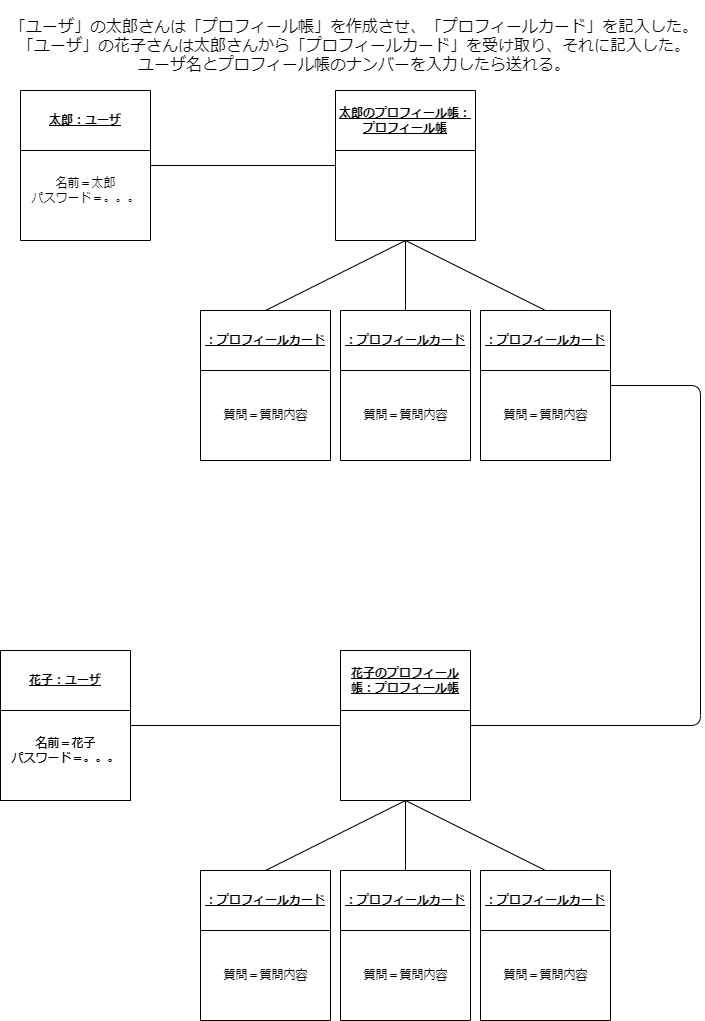

The diagram above was exported from draw.io. Its source (the exported page's mxGraphModel, read from the mxfile embedded in the PNG):
<mxGraphModel dx="1072" dy="556" grid="1" gridSize="10" guides="1" tooltips="1" connect="1" arrows="1" fold="1" page="1" pageScale="1" pageWidth="827" pageHeight="1169" math="0" shadow="0">
  <root>
    <mxCell id="0" />
    <mxCell id="1" parent="0" />
    <mxCell id="3" value="&lt;u&gt;太郎のプロフィール帳：プロフィール帳&lt;/u&gt;" style="swimlane;whiteSpace=wrap;html=1;startSize=60;" parent="1" vertex="1">
      <mxGeometry x="395" y="120" width="140" height="150" as="geometry" />
    </mxCell>
    <mxCell id="4" value="花子：ユーザ" style="swimlane;whiteSpace=wrap;html=1;startSize=60;" parent="1" vertex="1">
      <mxGeometry x="60" y="680" width="130" height="150" as="geometry" />
    </mxCell>
    <mxCell id="26" value="名前＝花子&lt;br&gt;パスワード＝。。。" style="text;html=1;align=center;verticalAlign=middle;resizable=0;points=[];autosize=1;strokeColor=none;fillColor=none;" parent="4" vertex="1">
      <mxGeometry y="80" width="130" height="40" as="geometry" />
    </mxCell>
    <mxCell id="5" value="&lt;u&gt;：プロフィールカード&lt;/u&gt;" style="swimlane;whiteSpace=wrap;html=1;startSize=60;" parent="1" vertex="1">
      <mxGeometry x="260" y="340" width="130" height="150" as="geometry" />
    </mxCell>
    <mxCell id="27" value="質問＝質問内容" style="text;html=1;align=center;verticalAlign=middle;resizable=0;points=[];autosize=1;strokeColor=none;fillColor=none;" parent="5" vertex="1">
      <mxGeometry x="10" y="90" width="110" height="30" as="geometry" />
    </mxCell>
    <mxCell id="6" value="&lt;u&gt;：プロフィールカード&lt;/u&gt;" style="swimlane;whiteSpace=wrap;html=1;startSize=60;" parent="1" vertex="1">
      <mxGeometry x="400" y="340" width="130" height="150" as="geometry" />
    </mxCell>
    <mxCell id="28" value="質問＝質問内容" style="text;html=1;align=center;verticalAlign=middle;resizable=0;points=[];autosize=1;strokeColor=none;fillColor=none;" parent="6" vertex="1">
      <mxGeometry x="10" y="90" width="110" height="30" as="geometry" />
    </mxCell>
    <mxCell id="7" value="&lt;u&gt;：プロフィールカード&lt;/u&gt;" style="swimlane;whiteSpace=wrap;html=1;startSize=60;" parent="1" vertex="1">
      <mxGeometry x="540" y="340" width="130" height="150" as="geometry" />
    </mxCell>
    <mxCell id="29" value="質問＝質問内容" style="text;html=1;align=center;verticalAlign=middle;resizable=0;points=[];autosize=1;strokeColor=none;fillColor=none;" parent="7" vertex="1">
      <mxGeometry x="10" y="90" width="110" height="30" as="geometry" />
    </mxCell>
    <mxCell id="8" value="&lt;u&gt;花子のプロフィール帳：プロフィール帳&lt;/u&gt;" style="swimlane;whiteSpace=wrap;html=1;startSize=60;" parent="1" vertex="1">
      <mxGeometry x="400" y="680" width="130" height="150" as="geometry" />
    </mxCell>
    <mxCell id="36" value="&lt;u&gt;花子：ユーザ&lt;/u&gt;" style="swimlane;whiteSpace=wrap;html=1;startSize=60;" vertex="1" parent="8">
      <mxGeometry x="-340" width="130" height="150" as="geometry" />
    </mxCell>
    <mxCell id="37" value="名前＝花子&lt;br&gt;パスワード＝。。。" style="text;html=1;align=center;verticalAlign=middle;resizable=0;points=[];autosize=1;strokeColor=none;fillColor=none;" vertex="1" parent="36">
      <mxGeometry y="80" width="130" height="40" as="geometry" />
    </mxCell>
    <mxCell id="38" value="&lt;u&gt;花子のプロフィール帳：プロフィール帳&lt;/u&gt;" style="swimlane;whiteSpace=wrap;html=1;startSize=60;" vertex="1" parent="8">
      <mxGeometry width="130" height="150" as="geometry" />
    </mxCell>
    <mxCell id="2" value="&lt;u&gt;太郎：ユーザ&lt;/u&gt;" style="swimlane;whiteSpace=wrap;html=1;startSize=60;" parent="1" vertex="1">
      <mxGeometry x="80" y="120" width="130" height="150" as="geometry" />
    </mxCell>
    <mxCell id="25" value="名前＝太郎&lt;br&gt;パスワード＝。。。" style="text;html=1;align=center;verticalAlign=middle;resizable=0;points=[];autosize=1;strokeColor=none;fillColor=none;" parent="2" vertex="1">
      <mxGeometry y="80" width="130" height="40" as="geometry" />
    </mxCell>
    <mxCell id="10" value="&lt;u&gt;：プロフィールカード&lt;/u&gt;" style="swimlane;whiteSpace=wrap;html=1;startSize=60;" parent="1" vertex="1">
      <mxGeometry x="260" y="900" width="130" height="150" as="geometry" />
    </mxCell>
    <mxCell id="30" value="質問＝質問内容" style="text;html=1;align=center;verticalAlign=middle;resizable=0;points=[];autosize=1;strokeColor=none;fillColor=none;" parent="10" vertex="1">
      <mxGeometry x="10" y="90" width="110" height="30" as="geometry" />
    </mxCell>
    <mxCell id="11" value="&lt;u&gt;：プロフィールカード&lt;/u&gt;" style="swimlane;whiteSpace=wrap;html=1;startSize=60;" parent="1" vertex="1">
      <mxGeometry x="400" y="900" width="130" height="150" as="geometry" />
    </mxCell>
    <mxCell id="31" value="質問＝質問内容" style="text;html=1;align=center;verticalAlign=middle;resizable=0;points=[];autosize=1;strokeColor=none;fillColor=none;" parent="11" vertex="1">
      <mxGeometry x="10" y="90" width="110" height="30" as="geometry" />
    </mxCell>
    <mxCell id="12" value="&lt;u&gt;：プロフィールカード&lt;/u&gt;" style="swimlane;whiteSpace=wrap;html=1;startSize=60;" parent="1" vertex="1">
      <mxGeometry x="540" y="900" width="130" height="150" as="geometry" />
    </mxCell>
    <mxCell id="32" value="質問＝質問内容" style="text;html=1;align=center;verticalAlign=middle;resizable=0;points=[];autosize=1;strokeColor=none;fillColor=none;" parent="12" vertex="1">
      <mxGeometry x="10" y="90" width="110" height="30" as="geometry" />
    </mxCell>
    <mxCell id="14" value="" style="endArrow=none;html=1;exitX=1;exitY=0.5;exitDx=0;exitDy=0;entryX=0;entryY=0.5;entryDx=0;entryDy=0;" parent="1" source="2" target="3" edge="1">
      <mxGeometry width="50" height="50" relative="1" as="geometry">
        <mxPoint x="240" y="240" as="sourcePoint" />
        <mxPoint x="290" y="190" as="targetPoint" />
      </mxGeometry>
    </mxCell>
    <mxCell id="15" value="" style="endArrow=none;html=1;entryX=0.5;entryY=1;entryDx=0;entryDy=0;exitX=0.5;exitY=0;exitDx=0;exitDy=0;" parent="1" source="6" target="3" edge="1">
      <mxGeometry width="50" height="50" relative="1" as="geometry">
        <mxPoint x="400" y="400" as="sourcePoint" />
        <mxPoint x="450" y="350" as="targetPoint" />
      </mxGeometry>
    </mxCell>
    <mxCell id="16" value="" style="endArrow=none;html=1;entryX=0.5;entryY=1;entryDx=0;entryDy=0;exitX=0.5;exitY=0;exitDx=0;exitDy=0;" parent="1" source="5" target="3" edge="1">
      <mxGeometry width="50" height="50" relative="1" as="geometry">
        <mxPoint x="400" y="400" as="sourcePoint" />
        <mxPoint x="450" y="350" as="targetPoint" />
      </mxGeometry>
    </mxCell>
    <mxCell id="17" value="" style="endArrow=none;html=1;entryX=0.5;entryY=1;entryDx=0;entryDy=0;exitX=0.5;exitY=0;exitDx=0;exitDy=0;" parent="1" source="7" target="3" edge="1">
      <mxGeometry width="50" height="50" relative="1" as="geometry">
        <mxPoint x="560" y="300" as="sourcePoint" />
        <mxPoint x="610" y="250" as="targetPoint" />
      </mxGeometry>
    </mxCell>
    <mxCell id="18" value="" style="endArrow=none;html=1;exitX=1;exitY=0.5;exitDx=0;exitDy=0;entryX=0;entryY=0.5;entryDx=0;entryDy=0;" parent="1" source="4" target="8" edge="1">
      <mxGeometry width="50" height="50" relative="1" as="geometry">
        <mxPoint x="400" y="830" as="sourcePoint" />
        <mxPoint x="450" y="780" as="targetPoint" />
      </mxGeometry>
    </mxCell>
    <mxCell id="19" value="" style="endArrow=none;html=1;exitX=0.5;exitY=0;exitDx=0;exitDy=0;entryX=0.5;entryY=1;entryDx=0;entryDy=0;" parent="1" source="10" target="8" edge="1">
      <mxGeometry width="50" height="50" relative="1" as="geometry">
        <mxPoint x="400" y="830" as="sourcePoint" />
        <mxPoint x="450" y="780" as="targetPoint" />
      </mxGeometry>
    </mxCell>
    <mxCell id="20" value="" style="endArrow=none;html=1;entryX=0.5;entryY=1;entryDx=0;entryDy=0;exitX=0.5;exitY=0;exitDx=0;exitDy=0;" parent="1" source="11" target="8" edge="1">
      <mxGeometry width="50" height="50" relative="1" as="geometry">
        <mxPoint x="400" y="830" as="sourcePoint" />
        <mxPoint x="450" y="780" as="targetPoint" />
      </mxGeometry>
    </mxCell>
    <mxCell id="21" value="" style="endArrow=none;html=1;entryX=0.5;entryY=1;entryDx=0;entryDy=0;exitX=0.5;exitY=0;exitDx=0;exitDy=0;" parent="1" source="12" target="8" edge="1">
      <mxGeometry width="50" height="50" relative="1" as="geometry">
        <mxPoint x="400" y="830" as="sourcePoint" />
        <mxPoint x="450" y="780" as="targetPoint" />
      </mxGeometry>
    </mxCell>
    <mxCell id="33" value="" style="endArrow=none;html=1;entryX=1;entryY=0.5;entryDx=0;entryDy=0;exitX=1;exitY=0.5;exitDx=0;exitDy=0;" parent="1" source="8" target="7" edge="1">
      <mxGeometry width="50" height="50" relative="1" as="geometry">
        <mxPoint x="600" y="690" as="sourcePoint" />
        <mxPoint x="650" y="640" as="targetPoint" />
        <Array as="points">
          <mxPoint x="760" y="755" />
          <mxPoint x="760" y="415" />
        </Array>
      </mxGeometry>
    </mxCell>
    <mxCell id="35" value="&lt;div style=&quot;font-size: 16px;&quot;&gt;「ユーザ」の太郎さんは「プロフィール帳」を作成させ、「プロフィールカード」を記入した。&lt;/div&gt;&lt;div style=&quot;font-size: 16px;&quot;&gt;「ユーザ」の花子さんは太郎さんから「プロフィールカード」を受け取り、それに記入した。&lt;/div&gt;&lt;div style=&quot;font-size: 16px;&quot;&gt;ユーザ名とプロフィール帳のナンバーを入力したら送れる。&lt;/div&gt;" style="text;html=1;strokeColor=none;fillColor=none;align=center;verticalAlign=middle;whiteSpace=wrap;rounded=0;fontSize=16;" parent="1" vertex="1">
      <mxGeometry x="64" y="30" width="700" height="90" as="geometry" />
    </mxCell>
  </root>
</mxGraphModel>